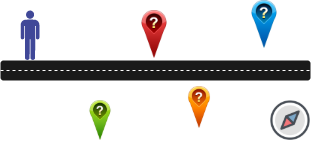

The diagram above was exported from draw.io. Its source (the exported page's mxGraphModel, read from the mxfile embedded in the PNG):
<mxGraphModel dx="782" dy="379" grid="1" gridSize="10" guides="1" tooltips="1" connect="1" arrows="1" fold="1" page="1" pageScale="1" pageWidth="850" pageHeight="1100" math="0" shadow="0">
  <root>
    <mxCell id="0" />
    <mxCell id="1" parent="0" />
    <mxCell id="Eok2NvjnmOY5AhsIoh-n-3" value="" style="rounded=1;whiteSpace=wrap;html=1;fontColor=default;strokeColor=none;fillColor=#1A1A1A;" vertex="1" parent="1">
      <mxGeometry x="80" y="240" width="310" height="20" as="geometry" />
    </mxCell>
    <mxCell id="Eok2NvjnmOY5AhsIoh-n-4" value="" style="shape=image;html=1;verticalAlign=top;verticalLabelPosition=bottom;labelBackgroundColor=#ffffff;imageAspect=0;aspect=fixed;image=https://cdn2.iconfinder.com/data/icons/gpsmapicons/blue/gpsmapicons05.png;rounded=1;fontColor=default;strokeColor=default;fillColor=#9BA2E8;" vertex="1" parent="1">
      <mxGeometry x="320" y="180" width="48" height="48" as="geometry" />
    </mxCell>
    <mxCell id="Eok2NvjnmOY5AhsIoh-n-5" value="" style="shape=image;html=1;verticalAlign=top;verticalLabelPosition=bottom;labelBackgroundColor=#ffffff;imageAspect=0;aspect=fixed;image=https://cdn0.iconfinder.com/data/icons/gpsmapicons/red/gpsmapicons05.png;rounded=1;fontColor=default;strokeColor=default;fillColor=#9BA2E8;" vertex="1" parent="1">
      <mxGeometry x="210" y="190" width="48" height="48" as="geometry" />
    </mxCell>
    <mxCell id="Eok2NvjnmOY5AhsIoh-n-6" value="" style="shape=image;html=1;verticalAlign=top;verticalLabelPosition=bottom;labelBackgroundColor=#ffffff;imageAspect=0;aspect=fixed;image=https://cdn2.iconfinder.com/data/icons/gpsmapicons/green/gpsmapicons05.png;rounded=1;fontColor=default;strokeColor=default;fillColor=#9BA2E8;" vertex="1" parent="1">
      <mxGeometry x="160" y="280" width="40" height="40" as="geometry" />
    </mxCell>
    <mxCell id="Eok2NvjnmOY5AhsIoh-n-7" value="" style="shape=image;html=1;verticalAlign=top;verticalLabelPosition=bottom;labelBackgroundColor=#ffffff;imageAspect=0;aspect=fixed;image=https://cdn2.iconfinder.com/data/icons/gpsmapicons/orange/gpsmapicons05.png;rounded=1;fontColor=default;strokeColor=default;fillColor=#9BA2E8;" vertex="1" parent="1">
      <mxGeometry x="258" y="266" width="42" height="42" as="geometry" />
    </mxCell>
    <mxCell id="Eok2NvjnmOY5AhsIoh-n-8" value="" style="verticalLabelPosition=bottom;sketch=0;html=1;fillColor=#404898;verticalAlign=top;align=center;pointerEvents=1;shape=mxgraph.cisco_safe.design.actor_2;rounded=1;fontColor=default;strokeColor=default;" vertex="1" parent="1">
      <mxGeometry x="100" y="190" width="19" height="50" as="geometry" />
    </mxCell>
    <mxCell id="Eok2NvjnmOY5AhsIoh-n-9" value="" style="endArrow=none;dashed=1;html=1;rounded=0;fontColor=default;strokeColor=#FFFFFF;labelBackgroundColor=default;entryX=1;entryY=0.5;entryDx=0;entryDy=0;" edge="1" parent="1" target="Eok2NvjnmOY5AhsIoh-n-3">
      <mxGeometry width="50" height="50" relative="1" as="geometry">
        <mxPoint x="80" y="250" as="sourcePoint" />
        <mxPoint x="130" y="200" as="targetPoint" />
      </mxGeometry>
    </mxCell>
    <mxCell id="Eok2NvjnmOY5AhsIoh-n-10" value="" style="shape=image;html=1;verticalAlign=top;verticalLabelPosition=bottom;labelBackgroundColor=#ffffff;imageAspect=0;aspect=fixed;image=https://cdn4.iconfinder.com/data/icons/general-office/91/General_Office_45-128.png;rounded=1;fontColor=default;strokeColor=default;fillColor=#404898;" vertex="1" parent="1">
      <mxGeometry x="350" y="280" width="40" height="40" as="geometry" />
    </mxCell>
  </root>
</mxGraphModel>